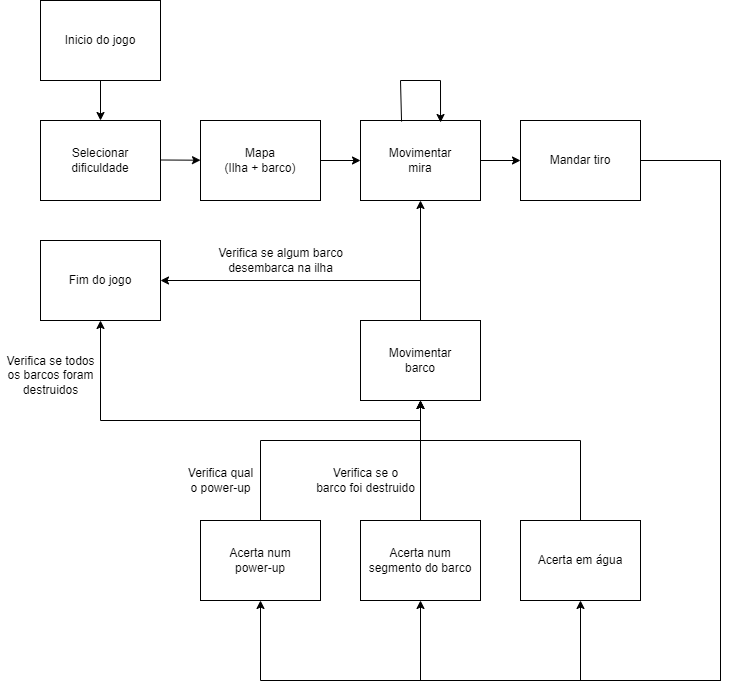

The diagram above was exported from draw.io. Its source (the exported page's mxGraphModel, read from the mxfile embedded in the PNG):
<mxGraphModel dx="1422" dy="794" grid="1" gridSize="10" guides="1" tooltips="1" connect="1" arrows="1" fold="1" page="1" pageScale="1" pageWidth="827" pageHeight="1169" math="0" shadow="0">
  <root>
    <mxCell id="0" />
    <mxCell id="1" parent="0" />
    <mxCell id="tlIrJQ45fq9AOWXRFNRH-1" value="Selecionar&lt;br&gt;dificuldade" style="rounded=0;whiteSpace=wrap;html=1;" vertex="1" parent="1">
      <mxGeometry x="40" y="240" width="120" height="80" as="geometry" />
    </mxCell>
    <mxCell id="tlIrJQ45fq9AOWXRFNRH-2" value="" style="endArrow=classic;html=1;rounded=0;" edge="1" parent="1" target="tlIrJQ45fq9AOWXRFNRH-3">
      <mxGeometry width="50" height="50" relative="1" as="geometry">
        <mxPoint x="160" y="279.5" as="sourcePoint" />
        <mxPoint x="250" y="279.5" as="targetPoint" />
      </mxGeometry>
    </mxCell>
    <mxCell id="tlIrJQ45fq9AOWXRFNRH-3" value="Mapa&lt;br&gt;(Ilha + barco)" style="rounded=0;whiteSpace=wrap;html=1;" vertex="1" parent="1">
      <mxGeometry x="200" y="240" width="120" height="80" as="geometry" />
    </mxCell>
    <mxCell id="tlIrJQ45fq9AOWXRFNRH-4" value="" style="endArrow=classic;html=1;rounded=0;" edge="1" parent="1" target="tlIrJQ45fq9AOWXRFNRH-5">
      <mxGeometry width="50" height="50" relative="1" as="geometry">
        <mxPoint x="320" y="280" as="sourcePoint" />
        <mxPoint x="360" y="280" as="targetPoint" />
      </mxGeometry>
    </mxCell>
    <mxCell id="tlIrJQ45fq9AOWXRFNRH-5" value="Movimentar&lt;br&gt;mira" style="rounded=0;whiteSpace=wrap;html=1;" vertex="1" parent="1">
      <mxGeometry x="360" y="240" width="120" height="80" as="geometry" />
    </mxCell>
    <mxCell id="tlIrJQ45fq9AOWXRFNRH-6" value="" style="endArrow=classic;html=1;rounded=0;entryX=0.667;entryY=0.025;entryDx=0;entryDy=0;entryPerimeter=0;exitX=0.342;exitY=0.013;exitDx=0;exitDy=0;exitPerimeter=0;" edge="1" parent="1" source="tlIrJQ45fq9AOWXRFNRH-5" target="tlIrJQ45fq9AOWXRFNRH-5">
      <mxGeometry width="50" height="50" relative="1" as="geometry">
        <mxPoint x="410" y="240" as="sourcePoint" />
        <mxPoint x="460" y="190" as="targetPoint" />
        <Array as="points">
          <mxPoint x="400" y="200" />
          <mxPoint x="440" y="200" />
        </Array>
      </mxGeometry>
    </mxCell>
    <mxCell id="tlIrJQ45fq9AOWXRFNRH-7" value="" style="endArrow=classic;html=1;rounded=0;" edge="1" parent="1" target="tlIrJQ45fq9AOWXRFNRH-8">
      <mxGeometry width="50" height="50" relative="1" as="geometry">
        <mxPoint x="480" y="280" as="sourcePoint" />
        <mxPoint x="520" y="280" as="targetPoint" />
      </mxGeometry>
    </mxCell>
    <mxCell id="tlIrJQ45fq9AOWXRFNRH-8" value="Mandar tiro" style="rounded=0;whiteSpace=wrap;html=1;" vertex="1" parent="1">
      <mxGeometry x="520" y="240" width="120" height="80" as="geometry" />
    </mxCell>
    <mxCell id="tlIrJQ45fq9AOWXRFNRH-9" value="" style="endArrow=classic;html=1;rounded=0;exitX=1;exitY=0.5;exitDx=0;exitDy=0;entryX=0.5;entryY=1;entryDx=0;entryDy=0;" edge="1" parent="1" source="tlIrJQ45fq9AOWXRFNRH-8" target="tlIrJQ45fq9AOWXRFNRH-10">
      <mxGeometry width="50" height="50" relative="1" as="geometry">
        <mxPoint x="580" y="320" as="sourcePoint" />
        <mxPoint x="580" y="640" as="targetPoint" />
        <Array as="points">
          <mxPoint x="720" y="280" />
          <mxPoint x="720" y="560" />
          <mxPoint x="720" y="800" />
          <mxPoint x="580" y="800" />
        </Array>
      </mxGeometry>
    </mxCell>
    <mxCell id="tlIrJQ45fq9AOWXRFNRH-10" value="Acerta em água" style="rounded=0;whiteSpace=wrap;html=1;" vertex="1" parent="1">
      <mxGeometry x="520" y="640" width="120" height="80" as="geometry" />
    </mxCell>
    <mxCell id="tlIrJQ45fq9AOWXRFNRH-11" value="" style="endArrow=classic;html=1;rounded=0;exitX=1;exitY=0.5;exitDx=0;exitDy=0;entryX=0.5;entryY=1;entryDx=0;entryDy=0;" edge="1" parent="1" source="tlIrJQ45fq9AOWXRFNRH-8" target="tlIrJQ45fq9AOWXRFNRH-12">
      <mxGeometry width="50" height="50" relative="1" as="geometry">
        <mxPoint x="580" y="320" as="sourcePoint" />
        <mxPoint x="420" y="650" as="targetPoint" />
        <Array as="points">
          <mxPoint x="720" y="280" />
          <mxPoint x="720" y="560" />
          <mxPoint x="720" y="800" />
          <mxPoint x="420" y="800" />
        </Array>
      </mxGeometry>
    </mxCell>
    <mxCell id="tlIrJQ45fq9AOWXRFNRH-12" value="Acerta num&lt;br&gt;segmento do barco" style="rounded=0;whiteSpace=wrap;html=1;" vertex="1" parent="1">
      <mxGeometry x="360" y="640" width="120" height="80" as="geometry" />
    </mxCell>
    <mxCell id="tlIrJQ45fq9AOWXRFNRH-13" value="" style="endArrow=classic;html=1;rounded=0;entryX=0.5;entryY=1;entryDx=0;entryDy=0;exitX=1;exitY=0.5;exitDx=0;exitDy=0;" edge="1" parent="1" source="tlIrJQ45fq9AOWXRFNRH-8" target="tlIrJQ45fq9AOWXRFNRH-14">
      <mxGeometry width="50" height="50" relative="1" as="geometry">
        <mxPoint x="490" y="360" as="sourcePoint" />
        <mxPoint x="260" y="400" as="targetPoint" />
        <Array as="points">
          <mxPoint x="720" y="280" />
          <mxPoint x="720" y="560" />
          <mxPoint x="720" y="800" />
          <mxPoint x="260" y="800" />
        </Array>
      </mxGeometry>
    </mxCell>
    <mxCell id="tlIrJQ45fq9AOWXRFNRH-14" value="Acerta num&lt;br&gt;power-up" style="rounded=0;whiteSpace=wrap;html=1;" vertex="1" parent="1">
      <mxGeometry x="200" y="640" width="120" height="80" as="geometry" />
    </mxCell>
    <mxCell id="tlIrJQ45fq9AOWXRFNRH-18" value="Movimentar&lt;br&gt;barco" style="rounded=0;whiteSpace=wrap;html=1;" vertex="1" parent="1">
      <mxGeometry x="360" y="440" width="120" height="80" as="geometry" />
    </mxCell>
    <mxCell id="tlIrJQ45fq9AOWXRFNRH-19" value="" style="endArrow=classic;html=1;rounded=0;entryX=0.5;entryY=1;entryDx=0;entryDy=0;" edge="1" parent="1" target="tlIrJQ45fq9AOWXRFNRH-18">
      <mxGeometry width="50" height="50" relative="1" as="geometry">
        <mxPoint x="260" y="640" as="sourcePoint" />
        <mxPoint x="310" y="590" as="targetPoint" />
        <Array as="points">
          <mxPoint x="260" y="560" />
          <mxPoint x="420" y="560" />
        </Array>
      </mxGeometry>
    </mxCell>
    <mxCell id="tlIrJQ45fq9AOWXRFNRH-20" value="Verifica qual&lt;br&gt;o power-up" style="text;html=1;align=center;verticalAlign=middle;resizable=0;points=[];autosize=1;strokeColor=none;fillColor=none;" vertex="1" parent="1">
      <mxGeometry x="180" y="585" width="80" height="30" as="geometry" />
    </mxCell>
    <mxCell id="tlIrJQ45fq9AOWXRFNRH-21" value="" style="endArrow=classic;html=1;rounded=0;entryX=0.5;entryY=1;entryDx=0;entryDy=0;" edge="1" parent="1" target="tlIrJQ45fq9AOWXRFNRH-18">
      <mxGeometry width="50" height="50" relative="1" as="geometry">
        <mxPoint x="420" y="640" as="sourcePoint" />
        <mxPoint x="420" y="530" as="targetPoint" />
      </mxGeometry>
    </mxCell>
    <mxCell id="tlIrJQ45fq9AOWXRFNRH-22" value="Verifica se o&lt;br&gt;barco foi destruido" style="text;html=1;align=center;verticalAlign=middle;resizable=0;points=[];autosize=1;strokeColor=none;fillColor=none;" vertex="1" parent="1">
      <mxGeometry x="310" y="585" width="110" height="30" as="geometry" />
    </mxCell>
    <mxCell id="tlIrJQ45fq9AOWXRFNRH-23" value="" style="endArrow=classic;html=1;rounded=0;entryX=0.5;entryY=1;entryDx=0;entryDy=0;exitX=0.5;exitY=0;exitDx=0;exitDy=0;" edge="1" parent="1" source="tlIrJQ45fq9AOWXRFNRH-10" target="tlIrJQ45fq9AOWXRFNRH-18">
      <mxGeometry width="50" height="50" relative="1" as="geometry">
        <mxPoint x="390" y="580" as="sourcePoint" />
        <mxPoint x="440" y="530" as="targetPoint" />
        <Array as="points">
          <mxPoint x="580" y="560" />
          <mxPoint x="420" y="560" />
        </Array>
      </mxGeometry>
    </mxCell>
    <mxCell id="tlIrJQ45fq9AOWXRFNRH-24" value="" style="endArrow=classic;html=1;rounded=0;entryX=0.5;entryY=1;entryDx=0;entryDy=0;" edge="1" parent="1" target="tlIrJQ45fq9AOWXRFNRH-5">
      <mxGeometry width="50" height="50" relative="1" as="geometry">
        <mxPoint x="420" y="440" as="sourcePoint" />
        <mxPoint x="470" y="390" as="targetPoint" />
      </mxGeometry>
    </mxCell>
    <mxCell id="tlIrJQ45fq9AOWXRFNRH-25" value="" style="endArrow=classic;html=1;rounded=0;entryX=0.5;entryY=1;entryDx=0;entryDy=0;" edge="1" parent="1" target="tlIrJQ45fq9AOWXRFNRH-26">
      <mxGeometry width="50" height="50" relative="1" as="geometry">
        <mxPoint x="420" y="540" as="sourcePoint" />
        <mxPoint x="200" y="480" as="targetPoint" />
        <Array as="points">
          <mxPoint x="100" y="540" />
        </Array>
      </mxGeometry>
    </mxCell>
    <mxCell id="tlIrJQ45fq9AOWXRFNRH-26" value="Fim do jogo" style="rounded=0;whiteSpace=wrap;html=1;" vertex="1" parent="1">
      <mxGeometry x="40" y="360" width="120" height="80" as="geometry" />
    </mxCell>
    <mxCell id="tlIrJQ45fq9AOWXRFNRH-27" value="Verifica se todos&lt;br&gt;os barcos foram&lt;br&gt;destruidos" style="text;html=1;align=center;verticalAlign=middle;resizable=0;points=[];autosize=1;strokeColor=none;fillColor=none;" vertex="1" parent="1">
      <mxGeometry y="470" width="100" height="50" as="geometry" />
    </mxCell>
    <mxCell id="tlIrJQ45fq9AOWXRFNRH-28" value="" style="endArrow=classic;html=1;rounded=0;entryX=1;entryY=0.5;entryDx=0;entryDy=0;" edge="1" parent="1" target="tlIrJQ45fq9AOWXRFNRH-26">
      <mxGeometry width="50" height="50" relative="1" as="geometry">
        <mxPoint x="420" y="400" as="sourcePoint" />
        <mxPoint x="470" y="350" as="targetPoint" />
      </mxGeometry>
    </mxCell>
    <mxCell id="tlIrJQ45fq9AOWXRFNRH-29" value="Verifica se algum barco&lt;br&gt;desembarca na ilha" style="text;html=1;align=center;verticalAlign=middle;resizable=0;points=[];autosize=1;strokeColor=none;fillColor=none;" vertex="1" parent="1">
      <mxGeometry x="210" y="365" width="140" height="30" as="geometry" />
    </mxCell>
    <mxCell id="tlIrJQ45fq9AOWXRFNRH-30" value="Inicio do jogo" style="rounded=0;whiteSpace=wrap;html=1;" vertex="1" parent="1">
      <mxGeometry x="40" y="120" width="120" height="80" as="geometry" />
    </mxCell>
    <mxCell id="tlIrJQ45fq9AOWXRFNRH-31" value="" style="endArrow=classic;html=1;rounded=0;entryX=0.5;entryY=0;entryDx=0;entryDy=0;exitX=0.5;exitY=1;exitDx=0;exitDy=0;" edge="1" parent="1" source="tlIrJQ45fq9AOWXRFNRH-30" target="tlIrJQ45fq9AOWXRFNRH-1">
      <mxGeometry width="50" height="50" relative="1" as="geometry">
        <mxPoint x="240" y="110" as="sourcePoint" />
        <mxPoint x="440" y="370" as="targetPoint" />
      </mxGeometry>
    </mxCell>
  </root>
</mxGraphModel>